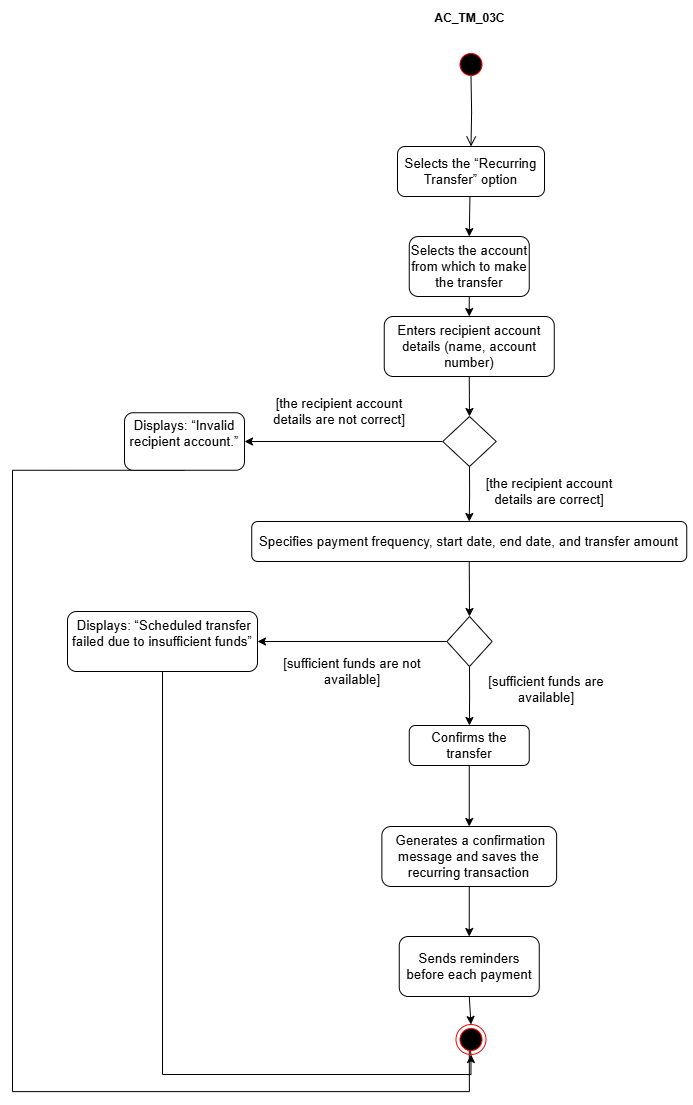

The diagram above was exported from draw.io. Its source (the exported page's mxGraphModel, read from the mxfile embedded in the PNG):
<mxGraphModel dx="3516" dy="1324" grid="0" gridSize="10" guides="1" tooltips="1" connect="1" arrows="1" fold="1" page="0" pageScale="1" pageWidth="850" pageHeight="1100" math="0" shadow="0">
  <root>
    <mxCell id="0" />
    <mxCell id="1" parent="0" />
    <mxCell id="2" value="" style="edgeStyle=orthogonalEdgeStyle;html=1;verticalAlign=bottom;endArrow=open;endSize=8;rounded=0;entryX=0.5;entryY=0;entryDx=0;entryDy=0;labelBackgroundColor=none;fontColor=default;" edge="1" target="3" parent="1">
      <mxGeometry relative="1" as="geometry">
        <mxPoint x="3425" y="220" as="targetPoint" />
        <mxPoint x="3426.5" y="200" as="sourcePoint" />
      </mxGeometry>
    </mxCell>
    <mxCell id="3" value="&lt;span id=&quot;docs-internal-guid-c840767c-7fff-453f-9aa6-44fc4276f05d&quot;&gt;&lt;span style=&quot;font-size: 10pt; font-family: Arial, sans-serif; background-color: transparent; font-variant-numeric: normal; font-variant-east-asian: normal; font-variant-alternates: normal; font-variant-position: normal; font-variant-emoji: normal; vertical-align: baseline; white-space-collapse: preserve;&quot;&gt;Selects the “Recurring Transfer” option&lt;/span&gt;&lt;/span&gt;" style="rounded=1;whiteSpace=wrap;html=1;labelBackgroundColor=none;" vertex="1" parent="1">
      <mxGeometry x="3353" y="270" width="147" height="50" as="geometry" />
    </mxCell>
    <mxCell id="4" style="edgeStyle=orthogonalEdgeStyle;rounded=0;orthogonalLoop=1;jettySize=auto;html=1;exitX=0.5;exitY=1;exitDx=0;exitDy=0;entryX=0.5;entryY=0;entryDx=0;entryDy=0;labelBackgroundColor=none;fontColor=default;" edge="1" source="5" target="11" parent="1">
      <mxGeometry relative="1" as="geometry">
        <mxPoint x="3425" y="520" as="targetPoint" />
      </mxGeometry>
    </mxCell>
    <mxCell id="5" value="&lt;span id=&quot;docs-internal-guid-5696b924-7fff-8bc6-eaff-e96c69906493&quot;&gt;&lt;span style=&quot;font-size: 10pt; font-family: Arial, sans-serif; background-color: transparent; font-variant-numeric: normal; font-variant-east-asian: normal; font-variant-alternates: normal; font-variant-position: normal; font-variant-emoji: normal; vertical-align: baseline; white-space-collapse: preserve;&quot;&gt;Enters recipient account details (name, account number)&lt;/span&gt;&lt;/span&gt;" style="rounded=1;whiteSpace=wrap;html=1;labelBackgroundColor=none;" vertex="1" parent="1">
      <mxGeometry x="3339.75" y="440" width="170" height="60" as="geometry" />
    </mxCell>
    <mxCell id="6" style="edgeStyle=orthogonalEdgeStyle;rounded=0;orthogonalLoop=1;jettySize=auto;html=1;exitX=0.5;exitY=1;exitDx=0;exitDy=0;entryX=0.5;entryY=0;entryDx=0;entryDy=0;" edge="1" source="7" target="14" parent="1">
      <mxGeometry relative="1" as="geometry" />
    </mxCell>
    <mxCell id="7" value="&lt;span id=&quot;docs-internal-guid-a60efdd8-7fff-5a4b-adae-fe02c6ac24d4&quot;&gt;&lt;span style=&quot;font-size: 10pt; font-family: Arial, sans-serif; background-color: transparent; font-variant-numeric: normal; font-variant-east-asian: normal; font-variant-alternates: normal; font-variant-position: normal; font-variant-emoji: normal; vertical-align: baseline; white-space-collapse: preserve;&quot;&gt;Specifies payment frequency, start date, end date, and transfer amount&lt;/span&gt;&lt;/span&gt;" style="rounded=1;whiteSpace=wrap;html=1;labelBackgroundColor=none;" vertex="1" parent="1">
      <mxGeometry x="3207.25" y="645" width="435" height="40" as="geometry" />
    </mxCell>
    <mxCell id="8" value="" style="endArrow=classic;html=1;rounded=0;exitX=0.5;exitY=1;exitDx=0;exitDy=0;labelBackgroundColor=none;fontColor=default;entryX=0.5;entryY=0;entryDx=0;entryDy=0;" edge="1" target="19" parent="1">
      <mxGeometry width="50" height="50" relative="1" as="geometry">
        <mxPoint x="3425.44" y="319.65" as="sourcePoint" />
        <mxPoint x="3424.0651001602564" y="410.0005608974359" as="targetPoint" />
      </mxGeometry>
    </mxCell>
    <mxCell id="9" style="edgeStyle=orthogonalEdgeStyle;rounded=0;orthogonalLoop=1;jettySize=auto;html=1;exitX=0;exitY=0.5;exitDx=0;exitDy=0;entryX=1;entryY=0.5;entryDx=0;entryDy=0;labelBackgroundColor=none;fontColor=default;" edge="1" source="11" target="21" parent="1">
      <mxGeometry relative="1" as="geometry" />
    </mxCell>
    <mxCell id="10" style="edgeStyle=orthogonalEdgeStyle;rounded=0;orthogonalLoop=1;jettySize=auto;html=1;exitX=0.5;exitY=1;exitDx=0;exitDy=0;entryX=0.5;entryY=0;entryDx=0;entryDy=0;labelBackgroundColor=none;fontColor=default;" edge="1" source="11" target="7" parent="1">
      <mxGeometry relative="1" as="geometry" />
    </mxCell>
    <mxCell id="11" value="" style="rhombus;whiteSpace=wrap;html=1;labelBackgroundColor=none;" vertex="1" parent="1">
      <mxGeometry x="3398.25" y="540" width="53.5" height="50" as="geometry" />
    </mxCell>
    <mxCell id="12" style="edgeStyle=orthogonalEdgeStyle;rounded=0;orthogonalLoop=1;jettySize=auto;html=1;exitX=0;exitY=0.5;exitDx=0;exitDy=0;labelBackgroundColor=none;fontColor=default;entryX=1;entryY=0.5;entryDx=0;entryDy=0;" edge="1" source="14" target="25" parent="1">
      <mxGeometry relative="1" as="geometry">
        <mxPoint x="3190" y="760" as="targetPoint" />
      </mxGeometry>
    </mxCell>
    <mxCell id="13" style="edgeStyle=orthogonalEdgeStyle;rounded=0;orthogonalLoop=1;jettySize=auto;html=1;exitX=0.5;exitY=1;exitDx=0;exitDy=0;" edge="1" source="14" target="17" parent="1">
      <mxGeometry relative="1" as="geometry" />
    </mxCell>
    <mxCell id="14" value="" style="rhombus;whiteSpace=wrap;html=1;labelBackgroundColor=none;" vertex="1" parent="1">
      <mxGeometry x="3402.38" y="740" width="45.25" height="50" as="geometry" />
    </mxCell>
    <mxCell id="15" value="&lt;span id=&quot;docs-internal-guid-caef4b9e-7fff-0ffe-fd5a-6900ed199af9&quot; style=&quot;font-size: 11px; text-wrap-mode: nowrap;&quot;&gt;&lt;span style=&quot;font-size: 10pt; font-family: Arial, sans-serif; font-variant-numeric: normal; font-variant-east-asian: normal; font-variant-alternates: normal; font-variant-position: normal; font-variant-emoji: normal; vertical-align: baseline; white-space: pre-wrap;&quot;&gt;[&lt;/span&gt;&lt;/span&gt;&lt;span id=&quot;docs-internal-guid-040402c0-7fff-23f6-89cf-9a3a8ef02b48&quot;&gt;&lt;span style=&quot;font-size: 10pt; font-family: Arial, sans-serif; background-color: transparent; font-variant-numeric: normal; font-variant-east-asian: normal; font-variant-alternates: normal; font-variant-position: normal; font-variant-emoji: normal; vertical-align: baseline; white-space-collapse: preserve;&quot;&gt;sufficient funds are not available&lt;/span&gt;&lt;/span&gt;&lt;span style=&quot;color: light-dark(rgb(0, 0, 0), rgb(255, 255, 255)); font-family: Arial, sans-serif; font-size: 10pt; white-space-collapse: preserve; background-color: transparent;&quot;&gt;]&lt;/span&gt;" style="text;html=1;align=center;verticalAlign=middle;whiteSpace=wrap;rounded=0;labelBackgroundColor=none;" vertex="1" parent="1">
      <mxGeometry x="3233" y="780" width="150" height="30" as="geometry" />
    </mxCell>
    <mxCell id="16" style="edgeStyle=orthogonalEdgeStyle;rounded=0;orthogonalLoop=1;jettySize=auto;html=1;exitX=0.5;exitY=1;exitDx=0;exitDy=0;labelBackgroundColor=none;fontColor=default;entryX=0.5;entryY=0;entryDx=0;entryDy=0;" edge="1" source="17" target="28" parent="1">
      <mxGeometry relative="1" as="geometry">
        <mxPoint x="3420" y="1130" as="targetPoint" />
      </mxGeometry>
    </mxCell>
    <mxCell id="17" value="&lt;div&gt;&lt;span style=&quot;background-color: transparent; font-family: Arial, sans-serif; font-size: 10pt; white-space-collapse: preserve; color: light-dark(rgb(0, 0, 0), rgb(255, 255, 255));&quot;&gt;Confirms the transfer&lt;/span&gt;&lt;/div&gt;" style="rounded=1;whiteSpace=wrap;html=1;labelBackgroundColor=none;" vertex="1" parent="1">
      <mxGeometry x="3364.75" y="849" width="120" height="40" as="geometry" />
    </mxCell>
    <mxCell id="18" style="edgeStyle=orthogonalEdgeStyle;rounded=0;orthogonalLoop=1;jettySize=auto;html=1;exitX=0.5;exitY=1;exitDx=0;exitDy=0;entryX=0.5;entryY=0;entryDx=0;entryDy=0;labelBackgroundColor=none;fontColor=default;" edge="1" source="19" target="5" parent="1">
      <mxGeometry relative="1" as="geometry" />
    </mxCell>
    <mxCell id="19" value="&lt;span id=&quot;docs-internal-guid-03c4e433-7fff-6864-c1f9-ad321f1cd409&quot;&gt;&lt;span style=&quot;font-size: 10pt; font-family: Arial, sans-serif; background-color: transparent; font-variant-numeric: normal; font-variant-east-asian: normal; font-variant-alternates: normal; font-variant-position: normal; font-variant-emoji: normal; vertical-align: baseline; white-space-collapse: preserve;&quot;&gt;Selects the account from which to make the transfer&lt;/span&gt;&lt;/span&gt;" style="rounded=1;whiteSpace=wrap;html=1;labelBackgroundColor=none;" vertex="1" parent="1">
      <mxGeometry x="3364.75" y="360" width="120" height="60" as="geometry" />
    </mxCell>
    <mxCell id="20" style="edgeStyle=orthogonalEdgeStyle;rounded=0;orthogonalLoop=1;jettySize=auto;html=1;exitX=0.5;exitY=1;exitDx=0;exitDy=0;entryX=0.5;entryY=1;entryDx=0;entryDy=0;" edge="1" source="21" parent="1">
      <mxGeometry relative="1" as="geometry">
        <mxPoint x="3424.75" y="1165" as="targetPoint" />
        <Array as="points">
          <mxPoint x="2968" y="594" />
          <mxPoint x="2968" y="1215" />
          <mxPoint x="3425" y="1215" />
        </Array>
      </mxGeometry>
    </mxCell>
    <mxCell id="21" value="&lt;span id=&quot;docs-internal-guid-e7fa1283-7fff-bfda-72ad-dbb281238cff&quot;&gt;&lt;p style=&quot;line-height:1.2;margin-top:0pt;margin-bottom:0pt;&quot; dir=&quot;ltr&quot;&gt;&lt;span style=&quot;font-size: 10pt; font-family: Arial, sans-serif; background-color: transparent; font-variant-numeric: normal; font-variant-east-asian: normal; font-variant-alternates: normal; font-variant-position: normal; font-variant-emoji: normal; vertical-align: baseline; white-space-collapse: preserve;&quot;&gt;Displays: “Invalid recipient account.”&lt;/span&gt;&lt;/p&gt;&lt;div&gt;&lt;span style=&quot;font-size: 10pt; font-family: Arial, sans-serif; background-color: transparent; font-variant-numeric: normal; font-variant-east-asian: normal; font-variant-alternates: normal; font-variant-position: normal; font-variant-emoji: normal; vertical-align: baseline; white-space-collapse: preserve;&quot;&gt;&lt;br&gt;&lt;/span&gt;&lt;/div&gt;&lt;/span&gt;" style="rounded=1;whiteSpace=wrap;html=1;labelBackgroundColor=none;" vertex="1" parent="1">
      <mxGeometry x="3080" y="536.25" width="120" height="57.5" as="geometry" />
    </mxCell>
    <mxCell id="22" value="&lt;span id=&quot;docs-internal-guid-caef4b9e-7fff-0ffe-fd5a-6900ed199af9&quot; style=&quot;font-size: 11px; text-wrap-mode: nowrap;&quot;&gt;&lt;span style=&quot;font-size: 10pt; font-family: Arial, sans-serif; font-variant-numeric: normal; font-variant-east-asian: normal; font-variant-alternates: normal; font-variant-position: normal; font-variant-emoji: normal; vertical-align: baseline; white-space: pre-wrap;&quot;&gt;[the&lt;/span&gt;&lt;/span&gt;&lt;span id=&quot;docs-internal-guid-040402c0-7fff-23f6-89cf-9a3a8ef02b48&quot;&gt;&lt;span style=&quot;font-size: 10pt; font-family: Arial, sans-serif; background-color: transparent; font-variant-numeric: normal; font-variant-east-asian: normal; font-variant-alternates: normal; font-variant-position: normal; font-variant-emoji: normal; vertical-align: baseline; white-space-collapse: preserve;&quot;&gt; recipient account details are not correct&lt;/span&gt;&lt;/span&gt;&lt;span style=&quot;color: light-dark(rgb(0, 0, 0), rgb(255, 255, 255)); font-family: Arial, sans-serif; font-size: 10pt; white-space-collapse: preserve; background-color: transparent;&quot;&gt;]&lt;/span&gt;" style="text;html=1;align=center;verticalAlign=middle;whiteSpace=wrap;rounded=0;labelBackgroundColor=none;" vertex="1" parent="1">
      <mxGeometry x="3220" y="520" width="150" height="30" as="geometry" />
    </mxCell>
    <mxCell id="23" value="&lt;span id=&quot;docs-internal-guid-caef4b9e-7fff-0ffe-fd5a-6900ed199af9&quot; style=&quot;font-size: 11px; text-wrap-mode: nowrap;&quot;&gt;&lt;span style=&quot;font-size: 10pt; font-family: Arial, sans-serif; font-variant-numeric: normal; font-variant-east-asian: normal; font-variant-alternates: normal; font-variant-position: normal; font-variant-emoji: normal; vertical-align: baseline; white-space: pre-wrap;&quot;&gt;[&lt;/span&gt;&lt;/span&gt;&lt;span id=&quot;docs-internal-guid-040402c0-7fff-23f6-89cf-9a3a8ef02b48&quot;&gt;&lt;span style=&quot;font-size: 10pt; font-family: Arial, sans-serif; background-color: transparent; font-variant-numeric: normal; font-variant-east-asian: normal; font-variant-alternates: normal; font-variant-position: normal; font-variant-emoji: normal; vertical-align: baseline; white-space-collapse: preserve;&quot;&gt;the recipient account details are correct&lt;/span&gt;&lt;/span&gt;&lt;span style=&quot;color: light-dark(rgb(0, 0, 0), rgb(255, 255, 255)); font-family: Arial, sans-serif; font-size: 10pt; white-space-collapse: preserve; background-color: transparent;&quot;&gt;]&lt;/span&gt;" style="text;html=1;align=center;verticalAlign=middle;whiteSpace=wrap;rounded=0;labelBackgroundColor=none;" vertex="1" parent="1">
      <mxGeometry x="3430" y="600" width="150" height="30" as="geometry" />
    </mxCell>
    <mxCell id="24" style="edgeStyle=orthogonalEdgeStyle;rounded=0;orthogonalLoop=1;jettySize=auto;html=1;exitX=0.5;exitY=1;exitDx=0;exitDy=0;entryX=0.5;entryY=1;entryDx=0;entryDy=0;" edge="1" source="32" parent="1">
      <mxGeometry relative="1" as="geometry">
        <mxPoint x="3424.75" y="1165" as="targetPoint" />
      </mxGeometry>
    </mxCell>
    <mxCell id="25" value="&lt;span id=&quot;docs-internal-guid-d27b0554-7fff-7d7c-fe4c-cba3604622e1&quot;&gt;&lt;p style=&quot;line-height:1.2;margin-top:0pt;margin-bottom:0pt;&quot; dir=&quot;ltr&quot;&gt;&lt;span style=&quot;font-size: 10pt; font-family: Arial, sans-serif; background-color: transparent; font-variant-numeric: normal; font-variant-east-asian: normal; font-variant-alternates: normal; font-variant-position: normal; font-variant-emoji: normal; vertical-align: baseline; white-space-collapse: preserve;&quot;&gt;&amp;nbsp;Displays: “&lt;span id=&quot;docs-internal-guid-3947623c-7fff-93be-fbbe-422aebbd9d02&quot;&gt;&lt;span style=&quot;font-size: 10pt; background-color: transparent; font-variant-numeric: normal; font-variant-east-asian: normal; font-variant-alternates: normal; font-variant-position: normal; font-variant-emoji: normal; vertical-align: baseline;&quot;&gt;Scheduled transfer failed due to insufficient funds&lt;/span&gt;&lt;/span&gt;”&lt;/span&gt;&lt;/p&gt;&lt;div&gt;&lt;span style=&quot;font-size: 10pt; font-family: Arial, sans-serif; background-color: transparent; font-variant-numeric: normal; font-variant-east-asian: normal; font-variant-alternates: normal; font-variant-position: normal; font-variant-emoji: normal; vertical-align: baseline; white-space-collapse: preserve;&quot;&gt;&lt;br&gt;&lt;/span&gt;&lt;/div&gt;&lt;/span&gt;" style="rounded=1;whiteSpace=wrap;html=1;labelBackgroundColor=none;" vertex="1" parent="1">
      <mxGeometry x="3023" y="735" width="190" height="60" as="geometry" />
    </mxCell>
    <mxCell id="26" value="&lt;span id=&quot;docs-internal-guid-040402c0-7fff-23f6-89cf-9a3a8ef02b48&quot;&gt;&lt;span style=&quot;font-size: 10pt; font-family: Arial, sans-serif; background-color: transparent; font-variant-numeric: normal; font-variant-east-asian: normal; font-variant-alternates: normal; font-variant-position: normal; font-variant-emoji: normal; vertical-align: baseline; white-space-collapse: preserve;&quot;&gt;[sufficient funds are available]&lt;/span&gt;&lt;/span&gt;" style="text;html=1;align=center;verticalAlign=middle;whiteSpace=wrap;rounded=0;labelBackgroundColor=none;" vertex="1" parent="1">
      <mxGeometry x="3427" y="798" width="150" height="30" as="geometry" />
    </mxCell>
    <mxCell id="27" style="edgeStyle=orthogonalEdgeStyle;rounded=0;orthogonalLoop=1;jettySize=auto;html=1;exitX=0.5;exitY=1;exitDx=0;exitDy=0;entryX=0.5;entryY=0;entryDx=0;entryDy=0;labelBackgroundColor=none;fontColor=default;" edge="1" source="28" target="30" parent="1">
      <mxGeometry relative="1" as="geometry" />
    </mxCell>
    <mxCell id="28" value="&lt;span id=&quot;docs-internal-guid-c98d67fb-7fff-ab34-7d79-527f64db635a&quot;&gt;&lt;span style=&quot;font-size: 10pt; font-family: Arial, sans-serif; background-color: transparent; font-variant-numeric: normal; font-variant-east-asian: normal; font-variant-alternates: normal; font-variant-position: normal; font-variant-emoji: normal; vertical-align: baseline; white-space-collapse: preserve;&quot;&gt;&amp;nbsp;Generates a confirmation message and saves the recurring transaction&lt;/span&gt;&lt;/span&gt;" style="rounded=1;whiteSpace=wrap;html=1;labelBackgroundColor=none;" vertex="1" parent="1">
      <mxGeometry x="3337.38" y="950" width="174.75" height="60" as="geometry" />
    </mxCell>
    <mxCell id="29" style="edgeStyle=orthogonalEdgeStyle;rounded=0;orthogonalLoop=1;jettySize=auto;html=1;exitX=0.5;exitY=1;exitDx=0;exitDy=0;entryX=0.5;entryY=0;entryDx=0;entryDy=0;" edge="1" source="30" target="32" parent="1">
      <mxGeometry relative="1" as="geometry" />
    </mxCell>
    <mxCell id="30" value="&lt;span id=&quot;docs-internal-guid-d4d73433-7fff-f8b1-29bf-ba7df7b6beb2&quot;&gt;&lt;span style=&quot;font-size: 10pt; font-family: Arial, sans-serif; background-color: transparent; font-variant-numeric: normal; font-variant-east-asian: normal; font-variant-alternates: normal; font-variant-position: normal; font-variant-emoji: normal; vertical-align: baseline; white-space-collapse: preserve;&quot;&gt;Sends reminders before each payment&lt;/span&gt;&lt;/span&gt;" style="rounded=1;whiteSpace=wrap;html=1;labelBackgroundColor=none;" vertex="1" parent="1">
      <mxGeometry x="3354.75" y="1060" width="140" height="60" as="geometry" />
    </mxCell>
    <mxCell id="31" value="" style="edgeStyle=orthogonalEdgeStyle;rounded=0;orthogonalLoop=1;jettySize=auto;html=1;exitX=0.5;exitY=1;exitDx=0;exitDy=0;entryX=0.5;entryY=1;entryDx=0;entryDy=0;" edge="1" source="25" target="32" parent="1">
      <mxGeometry relative="1" as="geometry">
        <mxPoint x="3118" y="795" as="sourcePoint" />
        <mxPoint x="3424.75" y="1165" as="targetPoint" />
      </mxGeometry>
    </mxCell>
    <mxCell id="32" value="" style="ellipse;html=1;shape=endState;fillColor=#000000;strokeColor=#ff0000;" vertex="1" parent="1">
      <mxGeometry x="3411.5" y="1148" width="30" height="30" as="geometry" />
    </mxCell>
    <mxCell id="33" value="" style="ellipse;html=1;shape=startState;fillColor=#000000;strokeColor=#ff0000;" vertex="1" parent="1">
      <mxGeometry x="3411.5" y="173" width="30" height="30" as="geometry" />
    </mxCell>
    <mxCell id="34" value="&lt;b&gt;AC_TM_03C&lt;/b&gt;" style="text;html=1;align=center;verticalAlign=middle;resizable=0;points=[];autosize=1;strokeColor=none;fillColor=none;" vertex="1" parent="1">
      <mxGeometry x="3381.25" y="129" width="88" height="26" as="geometry" />
    </mxCell>
  </root>
</mxGraphModel>